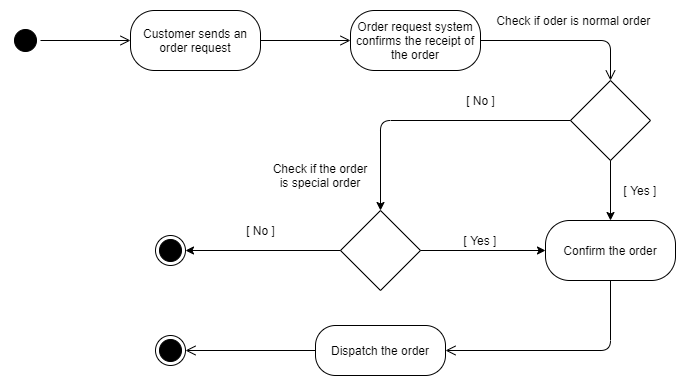

The diagram above was exported from draw.io. Its source (the exported page's mxGraphModel, read from the mxfile embedded in the PNG):
<mxGraphModel dx="700" dy="735" grid="1" gridSize="10" guides="1" tooltips="1" connect="1" arrows="1" fold="1" page="1" pageScale="1" pageWidth="850" pageHeight="1100" math="0" shadow="0">
  <root>
    <mxCell id="0" />
    <mxCell id="1" parent="0" />
    <mxCell id="Sijm4-Cyadp_xMSGxKlB-1" value="" style="ellipse;html=1;shape=startState;fillColor=#000000;strokeColor=#000000;" vertex="1" parent="1">
      <mxGeometry x="30" y="305" width="30" height="30" as="geometry" />
    </mxCell>
    <mxCell id="Sijm4-Cyadp_xMSGxKlB-2" value="" style="edgeStyle=orthogonalEdgeStyle;html=1;verticalAlign=bottom;endArrow=open;endSize=8;strokeColor=#000000;entryX=0;entryY=0.5;entryDx=0;entryDy=0;" edge="1" source="Sijm4-Cyadp_xMSGxKlB-1" parent="1" target="Sijm4-Cyadp_xMSGxKlB-35">
      <mxGeometry relative="1" as="geometry">
        <mxPoint x="130" y="320" as="targetPoint" />
      </mxGeometry>
    </mxCell>
    <mxCell id="Sijm4-Cyadp_xMSGxKlB-10" value="" style="rhombus;whiteSpace=wrap;html=1;strokeColor=#000000;" vertex="1" parent="1">
      <mxGeometry x="590" y="360" width="80" height="80" as="geometry" />
    </mxCell>
    <mxCell id="Sijm4-Cyadp_xMSGxKlB-12" value="[ Yes ]" style="text;html=1;strokeColor=#FFFFFF;fillColor=none;align=center;verticalAlign=middle;whiteSpace=wrap;rounded=0;" vertex="1" parent="1">
      <mxGeometry x="480" y="510" width="40" height="20" as="geometry" />
    </mxCell>
    <mxCell id="Sijm4-Cyadp_xMSGxKlB-13" value="Check if oder is normal order&amp;nbsp;" style="text;html=1;strokeColor=#FFFFFF;fillColor=none;align=center;verticalAlign=middle;whiteSpace=wrap;rounded=0;" vertex="1" parent="1">
      <mxGeometry x="510" y="290" width="170" height="20" as="geometry" />
    </mxCell>
    <mxCell id="Sijm4-Cyadp_xMSGxKlB-14" value="" style="rhombus;whiteSpace=wrap;html=1;strokeColor=#000000;" vertex="1" parent="1">
      <mxGeometry x="360" y="490" width="80" height="80" as="geometry" />
    </mxCell>
    <mxCell id="Sijm4-Cyadp_xMSGxKlB-15" value="" style="endArrow=classic;html=1;entryX=0.5;entryY=0;entryDx=0;entryDy=0;exitX=0;exitY=0.5;exitDx=0;exitDy=0;strokeColor=#000000;" edge="1" parent="1" source="Sijm4-Cyadp_xMSGxKlB-10" target="Sijm4-Cyadp_xMSGxKlB-14">
      <mxGeometry width="50" height="50" relative="1" as="geometry">
        <mxPoint x="420" y="530" as="sourcePoint" />
        <mxPoint x="470" y="480" as="targetPoint" />
        <Array as="points">
          <mxPoint x="400" y="400" />
        </Array>
      </mxGeometry>
    </mxCell>
    <mxCell id="Sijm4-Cyadp_xMSGxKlB-16" value="" style="endArrow=classic;html=1;exitX=1;exitY=0.5;exitDx=0;exitDy=0;entryX=0;entryY=0.5;entryDx=0;entryDy=0;strokeColor=#000000;" edge="1" parent="1" source="Sijm4-Cyadp_xMSGxKlB-14" target="Sijm4-Cyadp_xMSGxKlB-39">
      <mxGeometry width="50" height="50" relative="1" as="geometry">
        <mxPoint x="420" y="530" as="sourcePoint" />
        <mxPoint x="570" y="540" as="targetPoint" />
      </mxGeometry>
    </mxCell>
    <mxCell id="Sijm4-Cyadp_xMSGxKlB-19" value="" style="endArrow=classic;html=1;exitX=0.5;exitY=1;exitDx=0;exitDy=0;entryX=0.5;entryY=0;entryDx=0;entryDy=0;strokeColor=#000000;" edge="1" parent="1" source="Sijm4-Cyadp_xMSGxKlB-10" target="Sijm4-Cyadp_xMSGxKlB-39">
      <mxGeometry width="50" height="50" relative="1" as="geometry">
        <mxPoint x="420" y="530" as="sourcePoint" />
        <mxPoint x="630" y="510" as="targetPoint" />
      </mxGeometry>
    </mxCell>
    <mxCell id="Sijm4-Cyadp_xMSGxKlB-20" value="[ Yes ]" style="text;html=1;strokeColor=#FFFFFF;fillColor=none;align=center;verticalAlign=middle;whiteSpace=wrap;rounded=0;" vertex="1" parent="1">
      <mxGeometry x="640" y="460" width="40" height="20" as="geometry" />
    </mxCell>
    <mxCell id="Sijm4-Cyadp_xMSGxKlB-23" value="Check if the order is special order" style="text;html=1;strokeColor=#FFFFFF;fillColor=none;align=center;verticalAlign=middle;whiteSpace=wrap;rounded=0;" vertex="1" parent="1">
      <mxGeometry x="290" y="420" width="100" height="70" as="geometry" />
    </mxCell>
    <mxCell id="Sijm4-Cyadp_xMSGxKlB-25" value="[ No&amp;nbsp;]" style="text;html=1;align=center;verticalAlign=middle;resizable=0;points=[];autosize=1;strokeColor=#FFFFFF;" vertex="1" parent="1">
      <mxGeometry x="260" y="500" width="40" height="20" as="geometry" />
    </mxCell>
    <mxCell id="Sijm4-Cyadp_xMSGxKlB-26" value="[ No&amp;nbsp;]" style="text;html=1;align=center;verticalAlign=middle;resizable=0;points=[];autosize=1;strokeColor=#FFFFFF;" vertex="1" parent="1">
      <mxGeometry x="480" y="370" width="40" height="20" as="geometry" />
    </mxCell>
    <mxCell id="Sijm4-Cyadp_xMSGxKlB-29" value="" style="ellipse;html=1;shape=endState;fillColor=#000000;strokeColor=#000000;" vertex="1" parent="1">
      <mxGeometry x="175" y="615" width="30" height="30" as="geometry" />
    </mxCell>
    <mxCell id="Sijm4-Cyadp_xMSGxKlB-30" value="" style="ellipse;html=1;shape=endState;fillColor=#000000;strokeColor=#000000;" vertex="1" parent="1">
      <mxGeometry x="175" y="515" width="30" height="30" as="geometry" />
    </mxCell>
    <mxCell id="Sijm4-Cyadp_xMSGxKlB-31" value="" style="endArrow=classic;html=1;exitX=0;exitY=0.5;exitDx=0;exitDy=0;entryX=1;entryY=0.5;entryDx=0;entryDy=0;strokeColor=#000000;" edge="1" parent="1" source="Sijm4-Cyadp_xMSGxKlB-14" target="Sijm4-Cyadp_xMSGxKlB-30">
      <mxGeometry width="50" height="50" relative="1" as="geometry">
        <mxPoint x="250" y="530" as="sourcePoint" />
        <mxPoint x="300" y="480" as="targetPoint" />
      </mxGeometry>
    </mxCell>
    <mxCell id="Sijm4-Cyadp_xMSGxKlB-35" value="Customer sends an order request" style="rounded=1;whiteSpace=wrap;html=1;arcSize=40;fontColor=#000000;fillColor=#FFFFFF;strokeColor=#000000;" vertex="1" parent="1">
      <mxGeometry x="150" y="290" width="130" height="60" as="geometry" />
    </mxCell>
    <mxCell id="Sijm4-Cyadp_xMSGxKlB-36" value="" style="edgeStyle=orthogonalEdgeStyle;html=1;verticalAlign=bottom;endArrow=open;endSize=8;strokeColor=#000000;entryX=0;entryY=0.5;entryDx=0;entryDy=0;" edge="1" source="Sijm4-Cyadp_xMSGxKlB-35" parent="1" target="Sijm4-Cyadp_xMSGxKlB-37">
      <mxGeometry relative="1" as="geometry">
        <mxPoint x="220" y="405" as="targetPoint" />
      </mxGeometry>
    </mxCell>
    <mxCell id="Sijm4-Cyadp_xMSGxKlB-37" value="Order request system confirms the receipt of the order" style="rounded=1;whiteSpace=wrap;html=1;arcSize=40;fontColor=#000000;fillColor=#FFFFFF;strokeColor=#000000;" vertex="1" parent="1">
      <mxGeometry x="370" y="290" width="130" height="60" as="geometry" />
    </mxCell>
    <mxCell id="Sijm4-Cyadp_xMSGxKlB-38" value="" style="edgeStyle=orthogonalEdgeStyle;html=1;verticalAlign=bottom;endArrow=open;endSize=8;strokeColor=#000000;" edge="1" source="Sijm4-Cyadp_xMSGxKlB-37" parent="1" target="Sijm4-Cyadp_xMSGxKlB-10">
      <mxGeometry relative="1" as="geometry">
        <mxPoint x="400" y="360" as="targetPoint" />
      </mxGeometry>
    </mxCell>
    <mxCell id="Sijm4-Cyadp_xMSGxKlB-39" value="Confirm the order" style="rounded=1;whiteSpace=wrap;html=1;arcSize=40;fontColor=#000000;fillColor=#FFFFFF;strokeColor=#000000;" vertex="1" parent="1">
      <mxGeometry x="565" y="500" width="130" height="60" as="geometry" />
    </mxCell>
    <mxCell id="Sijm4-Cyadp_xMSGxKlB-40" value="" style="edgeStyle=orthogonalEdgeStyle;html=1;verticalAlign=bottom;endArrow=open;endSize=8;strokeColor=#000000;entryX=1;entryY=0.5;entryDx=0;entryDy=0;" edge="1" source="Sijm4-Cyadp_xMSGxKlB-39" parent="1" target="Sijm4-Cyadp_xMSGxKlB-43">
      <mxGeometry relative="1" as="geometry">
        <mxPoint x="630" y="615" as="targetPoint" />
        <Array as="points">
          <mxPoint x="630" y="630" />
        </Array>
      </mxGeometry>
    </mxCell>
    <mxCell id="Sijm4-Cyadp_xMSGxKlB-43" value="Dispatch the order" style="rounded=1;whiteSpace=wrap;html=1;arcSize=40;fontColor=#000000;fillColor=#FFFFFF;strokeColor=#000000;" vertex="1" parent="1">
      <mxGeometry x="335" y="605" width="130" height="50" as="geometry" />
    </mxCell>
    <mxCell id="Sijm4-Cyadp_xMSGxKlB-44" value="" style="edgeStyle=orthogonalEdgeStyle;html=1;verticalAlign=bottom;endArrow=open;endSize=8;strokeColor=#000000;entryX=1;entryY=0.5;entryDx=0;entryDy=0;" edge="1" source="Sijm4-Cyadp_xMSGxKlB-43" parent="1" target="Sijm4-Cyadp_xMSGxKlB-29">
      <mxGeometry relative="1" as="geometry">
        <mxPoint x="425" y="710" as="targetPoint" />
      </mxGeometry>
    </mxCell>
  </root>
</mxGraphModel>